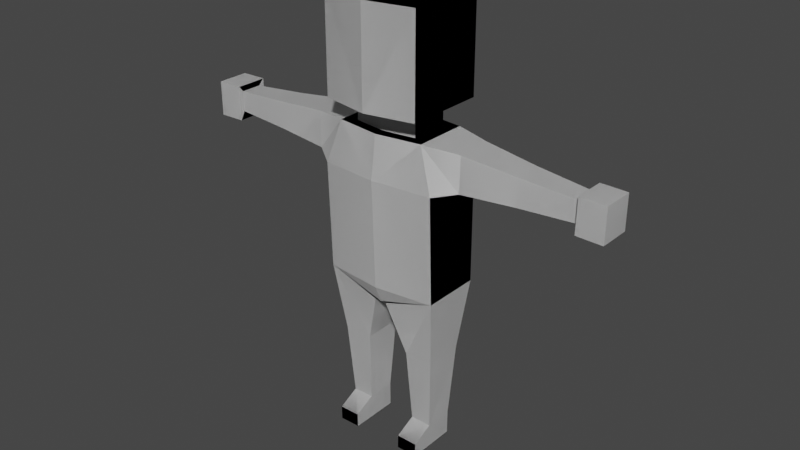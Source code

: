 # Source: Basic_Character_01-V01.blend  (saved by Blender 2.93.20; exported with 4.5.12 LTS)
import bpy
from mathutils import Matrix  # noqa: F401  (used for matrix-valued properties, if any)

bpy.ops.wm.read_factory_settings(use_empty=True)
scene = bpy.context.scene
scene.name = 'Scene'

# ---- collections
col_collection = bpy.data.collections.new('Collection'); scene.collection.children.link(col_collection)

# ---- materials (node trees are filled in below, after node groups)
mat_material = bpy.data.materials.new('Material')
mat_material.alpha_threshold = 0.0
mat_material.use_transparent_shadow = False
mat_material.line_color = (0.0, 0.0, 0.0, 1.0)

# ---- material node trees
mat_material.use_nodes = True; mat_material.node_tree.nodes.clear()
_N = mat_material.node_tree.nodes; _L = mat_material.node_tree.links
n0 = _N.new('ShaderNodeOutputMaterial'); n0.name = 'Material Output'; n0.location = (300, 300)
n1 = _N.new('ShaderNodeBsdfPrincipled'); n1.name = 'Principled BSDF'; n1.location = (10, 300)
n1.distribution = 'GGX'
n1.subsurface_method = 'BURLEY'
n1.inputs[2].default_value = 0.4
n1.inputs[3].default_value = 1.45
n1.inputs[27].default_value = (0.0, 0.0, 0.0, 1.0)
n1.inputs[28].default_value = 1.0
_L.new(n1.outputs[0], n0.inputs[0])
n0.is_active_output = True

# ---- world
world_world = bpy.data.worlds.new('World'); scene.world = world_world
world_world.use_nodes = True; world_world.node_tree.nodes.clear()
_N = world_world.node_tree.nodes; _L = world_world.node_tree.links
n0 = _N.new('ShaderNodeOutputWorld'); n0.name = 'World Output'; n0.location = (300, 300)
n1 = _N.new('ShaderNodeBackground'); n1.name = 'Background'; n1.location = (10, 300)
n1.inputs[0].default_value = (0.05088, 0.05088, 0.05088, 1.0)
_L.new(n1.outputs[0], n0.inputs[0])
n0.is_active_output = True
world_world.color = (0.05088, 0.05088, 0.05088)
world_world.use_sun_shadow = False
world_world.sun_shadow_jitter_overblur = 0.0

# ---- meshes
me_cube = bpy.data.meshes.new('Cube')
me_cube.from_pydata([(1.0, 0.4, 1.353), (1.0, 0.4, -0.1039), (1.0, -0.6606, 1.353), (1.0, -0.6, -0.1039), (0.0, 0.5, -0.1039), (0.0, -0.7848, 1.373), (0.0, -0.7197, -0.1039), (0.0, 0.5, 1.373), (0.0, -0.6, -0.3414), (0.1059, -0.6, -0.3414), (0.1059, 0.4, -0.3414), (0.0, 0.4, -0.3414), (0.8765, -0.4327, -1.071), (0.8765, 0.2327, -1.071), (0.385, -0.4327, -1.066), (0.385, 0.2327, -1.066), (0.8049, -0.3442, -2.087), (0.8049, 0.1442, -2.087), (0.4442, -0.3442, -2.084), (0.4442, 0.1442, -2.084), (0.8638, 0.2171, -1.25), (0.3954, 0.2171, -1.246), (0.3954, -0.4171, -1.246), (0.8638, -0.4171, -1.25), (0.3902, 0.2249, -1.156), (0.3902, -0.4249, -1.156), (0.8701, -0.4249, -1.16), (0.8701, 0.2249, -1.16), (0.8001, -0.3442, -2.415), (0.8001, 0.1442, -2.415), (0.4394, -0.3442, -2.411), (0.4394, 0.1442, -2.411), (0.8049, -0.7063, -2.225), (0.4442, -0.7063, -2.221), (0.8001, -0.7063, -2.415), (0.4394, -0.7063, -2.411), (0.7631, 0.3327, 1.944), (0.7631, -0.5825, 1.944), (0.0, 0.4194, 1.944), (0.0, -0.6916, 1.944), (1.34, 0.2256, 1.414), (1.34, -0.4258, 1.414), (1.349, 0.2174, 1.899), (1.349, -0.4185, 1.899), (2.257, 0.1478, 1.454), (2.257, -0.3481, 1.454), (2.264, 0.1416, 1.822), (2.264, -0.3426, 1.822), (3.227, 0.08541, 1.485), (3.227, -0.2858, 1.485), (3.233, 0.08073, 1.761), (3.233, -0.2817, 1.761), (3.227, 0.1868, 1.373), (3.227, -0.3658, 1.373), (3.233, 0.1808, 1.84), (3.233, -0.3605, 1.84), (3.672, 0.1868, 1.366), (3.672, -0.3658, 1.366), (3.679, 0.1808, 1.833), (3.679, -0.3605, 1.833), (0.5485, 0.2098, 1.944), (0.5485, -0.4444, 1.944), (0.0, 0.2717, 1.944), (0.0, -0.5223, 1.944), (0.5485, 0.2098, 2.193), (0.5485, -0.4444, 2.193), (0.0, 0.2717, 2.193), (0.0, -0.5223, 2.193), (0.8234, 0.5767, 2.261), (0.8234, -0.7937, 2.261), (0.0, 0.7065, 2.261), (0.0, -0.9571, 2.261), (0.8234, 0.5767, 3.572), (0.8234, -0.7937, 3.572), (0.0, 0.7065, 3.572), (0.0, -0.9571, 3.572)], [], [(1, 3, 12, 13), (1, 0, 2, 3), (4, 7, 0, 1), (0, 7, 38, 36), (3, 2, 5, 6), (11, 10, 9, 8), (3, 6, 8, 9), (4, 1, 10, 11), (21, 20, 17, 19), (3, 9, 14, 12), (10, 1, 13, 15), (9, 10, 15, 14), (19, 17, 29, 31), (22, 21, 19, 18), (23, 22, 18, 16), (20, 23, 16, 17), (27, 26, 23, 20), (26, 25, 22, 23), (25, 24, 21, 22), (24, 27, 20, 21), (15, 13, 27, 24), (14, 15, 24, 25), (12, 14, 25, 26), (13, 12, 26, 27), (29, 28, 30, 31), (18, 19, 31, 30), (18, 30, 35, 33), (17, 16, 28, 29), (32, 33, 35, 34), (30, 28, 34, 35), (16, 18, 33, 32), (28, 16, 32, 34), (39, 37, 61, 63), (2, 0, 40, 41), (5, 2, 37, 39), (40, 42, 46, 44), (0, 36, 42, 40), (36, 37, 43, 42), (37, 2, 41, 43), (45, 44, 48, 49), (41, 40, 44, 45), (43, 41, 45, 47), (42, 43, 47, 46), (51, 49, 53, 55), (47, 45, 49, 51), (46, 47, 51, 50), (44, 46, 50, 48), (52, 54, 58, 56), (50, 51, 55, 54), (48, 50, 54, 52), (49, 48, 52, 53), (57, 56, 58, 59), (53, 52, 56, 57), (55, 53, 57, 59), (54, 55, 59, 58), (63, 61, 65, 67), (37, 36, 60, 61), (36, 38, 62, 60), (67, 65, 69, 71), (61, 60, 64, 65), (60, 62, 66, 64), (68, 70, 74, 72), (65, 64, 68, 69), (64, 66, 70, 68), (72, 74, 75, 73), (71, 69, 73, 75), (69, 68, 72, 73)])
_uv = me_cube.uv_layers.new(name='UVMap')
_uv.uv.foreach_set('vector', [0.375, 0.5, 0.375, 0.75, 0.375, 0.75, 0.375, 0.5, 0.375, 0.5, 0.625, 0.5, 0.625, 0.75, 0.375, 0.75, 0.375, 0.375, 0.625, 0.375, 0.625, 0.5, 0.375, 0.5, 0.625, 0.5, 0.625, 0.375, 0.625, 0.375, 0.625, 0.5, 0.375, 0.75, 0.625, 0.75, 0.625, 0.875, 0.375, 0.875, 0.25, 0.5, 0.375, 0.5, 0.375, 0.75, 0.25, 0.75, 0.375, 0.75, 0.375, 0.875, 0.375, 0.875, 0.375, 0.75, 0.375, 0.375, 0.375, 0.5, 0.375, 0.5, 0.375, 0.375, 0.375, 0.5, 0.375, 0.5, 0.375, 0.5, 0.375, 0.5, 0.375, 0.75, 0.375, 0.75, 0.375, 0.75, 0.375, 0.75, 0.375, 0.5, 0.375, 0.5, 0.375, 0.5, 0.375, 0.5, 0.375, 0.75, 0.375, 0.5, 0.375, 0.5, 0.375, 0.75, 0.375, 0.5, 0.375, 0.5, 0.375, 0.5, 0.375, 0.5, 0.375, 0.75, 0.375, 0.5, 0.375, 0.5, 0.375, 0.75, 0.375, 0.75, 0.375, 0.75, 0.375, 0.75, 0.375, 0.75, 0.375, 0.5, 0.375, 0.75, 0.375, 0.75, 0.375, 0.5, 0.375, 0.5, 0.375, 0.75, 0.375, 0.75, 0.375, 0.5, 0.375, 0.75, 0.375, 0.75, 0.375, 0.75, 0.375, 0.75, 0.375, 0.75, 0.375, 0.5, 0.375, 0.5, 0.375, 0.75, 0.375, 0.5, 0.375, 0.5, 0.375, 0.5, 0.375, 0.5, 0.375, 0.5, 0.375, 0.5, 0.375, 0.5, 0.375, 0.5, 0.375, 0.75, 0.375, 0.5, 0.375, 0.5, 0.375, 0.75, 0.375, 0.75, 0.375, 0.75, 0.375, 0.75, 0.375, 0.75, 0.375, 0.5, 0.375, 0.75, 0.375, 0.75, 0.375, 0.5, 0.375, 0.5, 0.375, 0.75, 0.375, 0.75, 0.375, 0.5, 0.375, 0.75, 0.375, 0.5, 0.375, 0.5, 0.375, 0.75, 0.375, 0.75, 0.375, 0.75, 0.375, 0.75, 0.375, 0.75, 0.375, 0.5, 0.375, 0.75, 0.375, 0.75, 0.375, 0.5, 0.375, 0.75, 0.375, 0.75, 0.375, 0.75, 0.375, 0.75, 0.375, 0.75, 0.375, 0.75, 0.375, 0.75, 0.375, 0.75, 0.375, 0.75, 0.375, 0.75, 0.375, 0.75, 0.375, 0.75, 0.375, 0.75, 0.375, 0.75, 0.375, 0.75, 0.375, 0.75, 0.625, 0.875, 0.625, 0.75, 0.625, 0.75, 0.625, 0.875, 0.625, 0.75, 0.625, 0.5, 0.625, 0.5, 0.625, 0.75, 0.625, 0.875, 0.625, 0.75, 0.625, 0.75, 0.625, 0.875, 0.625, 0.5, 0.625, 0.5, 0.625, 0.5, 0.625, 0.5, 0.625, 0.5, 0.625, 0.5, 0.625, 0.5, 0.625, 0.5, 0.625, 0.5, 0.625, 0.75, 0.625, 0.75, 0.625, 0.5, 0.625, 0.75, 0.625, 0.75, 0.625, 0.75, 0.625, 0.75, 0.625, 0.75, 0.625, 0.5, 0.625, 0.5, 0.625, 0.75, 0.625, 0.75, 0.625, 0.5, 0.625, 0.5, 0.625, 0.75, 0.625, 0.75, 0.625, 0.75, 0.625, 0.75, 0.625, 0.75, 0.625, 0.5, 0.625, 0.75, 0.625, 0.75, 0.625, 0.5, 0.625, 0.75, 0.625, 0.75, 0.625, 0.75, 0.625, 0.75, 0.625, 0.75, 0.625, 0.75, 0.625, 0.75, 0.625, 0.75, 0.625, 0.5, 0.625, 0.75, 0.625, 0.75, 0.625, 0.5, 0.625, 0.5, 0.625, 0.5, 0.625, 0.5, 0.625, 0.5, 0.625, 0.5, 0.625, 0.5, 0.625, 0.5, 0.625, 0.5, 0.625, 0.5, 0.625, 0.75, 0.625, 0.75, 0.625, 0.5, 0.625, 0.5, 0.625, 0.5, 0.625, 0.5, 0.625, 0.5, 0.625, 0.75, 0.625, 0.5, 0.625, 0.5, 0.625, 0.75, 0.625, 0.75, 0.625, 0.5, 0.625, 0.5, 0.625, 0.75, 0.625, 0.75, 0.625, 0.5, 0.625, 0.5, 0.625, 0.75, 0.625, 0.75, 0.625, 0.75, 0.625, 0.75, 0.625, 0.75, 0.625, 0.5, 0.625, 0.75, 0.625, 0.75, 0.625, 0.5, 0.625, 0.875, 0.625, 0.75, 0.625, 0.75, 0.625, 0.875, 0.625, 0.75, 0.625, 0.5, 0.625, 0.5, 0.625, 0.75, 0.625, 0.5, 0.625, 0.375, 0.625, 0.375, 0.625, 0.5, 0.625, 0.875, 0.625, 0.75, 0.625, 0.75, 0.625, 0.875, 0.625, 0.75, 0.625, 0.5, 0.625, 0.5, 0.625, 0.75, 0.625, 0.5, 0.625, 0.375, 0.625, 0.375, 0.625, 0.5, 0.625, 0.5, 0.625, 0.375, 0.625, 0.375, 0.625, 0.5, 0.625, 0.75, 0.625, 0.5, 0.625, 0.5, 0.625, 0.75, 0.625, 0.5, 0.625, 0.375, 0.625, 0.375, 0.625, 0.5, 0.625, 0.5, 0.75, 0.5, 0.75, 0.75, 0.625, 0.75, 0.625, 0.875, 0.625, 0.75, 0.625, 0.75, 0.625, 0.875, 0.625, 0.75, 0.625, 0.5, 0.625, 0.5, 0.625, 0.75])
me_cube.materials.append(mat_material)
me_cube.use_remesh_preserve_volume = False
me_cube.use_remesh_preserve_attributes = False
me_cube.use_mirror_vertex_groups = False
me_cube.update()

# ---- objects
ob_cube = bpy.data.objects.new('Cube', me_cube)

# ---- transforms, parenting, visibility, modifiers, constraints
ob_cube.location = (0.0, 0.0, 1.534)
ob_cube.scale = (0.5, 0.5, 0.625)
ob_cube.lock_rotations_4d = False
ob_cube.empty_display_type = 'ARROWS'
ob_cube.lineart.crease_threshold = 0.0
_m = ob_cube.modifiers.new('Mirror', 'MIRROR')
_m.use_clip = True
_m = ob_cube.modifiers.new('Mirror.001', 'MIRROR')
_m.use_clip = True

# ---- collection membership
col_collection.objects.link(ob_cube)

# ---- scene / render settings (as saved in the file)
scene.frame_start = 1; scene.frame_end = 250; scene.frame_set(0)
scene.render.engine = 'BLENDER_EEVEE_NEXT'
scene.cycles.use_denoising = False
scene.cycles.samples = 128
scene.cycles.sampling_pattern = 'TABULATED_SOBOL'
scene.cycles.use_adaptive_sampling = False
scene.cycles.use_light_tree = False
scene.view_settings.view_transform = 'Filmic'
bpy.context.view_layer.update()

# ---- added for rendering (the .blend has no active camera and no usable light): camera, sun
cam_auto = bpy.data.cameras.new('AutoCamera')
cam_auto.lens = 50.0
cam_auto.sensor_width = 36.0
cam_auto.clip_end = 1000.0
ob_auto_camera = bpy.data.objects.new('AutoCamera', cam_auto)
scene.collection.objects.link(ob_auto_camera)
ob_auto_camera.location = (4.91558, -5.96135, 5.82815)
ob_auto_camera.rotation_euler = (1.09748, -7.21219e-08, 0.694738)
scene.camera = ob_auto_camera
light_auto_sun = bpy.data.lights.new('AutoSun', 'SUN')
light_auto_sun.energy = 3.0
light_auto_sun.angle = 0.0523599
ob_auto_sun = bpy.data.objects.new('AutoSun', light_auto_sun)
scene.collection.objects.link(ob_auto_sun)
ob_auto_sun.rotation_euler = (0.872665, 0.174533, 0.523599)
bpy.context.view_layer.update()
